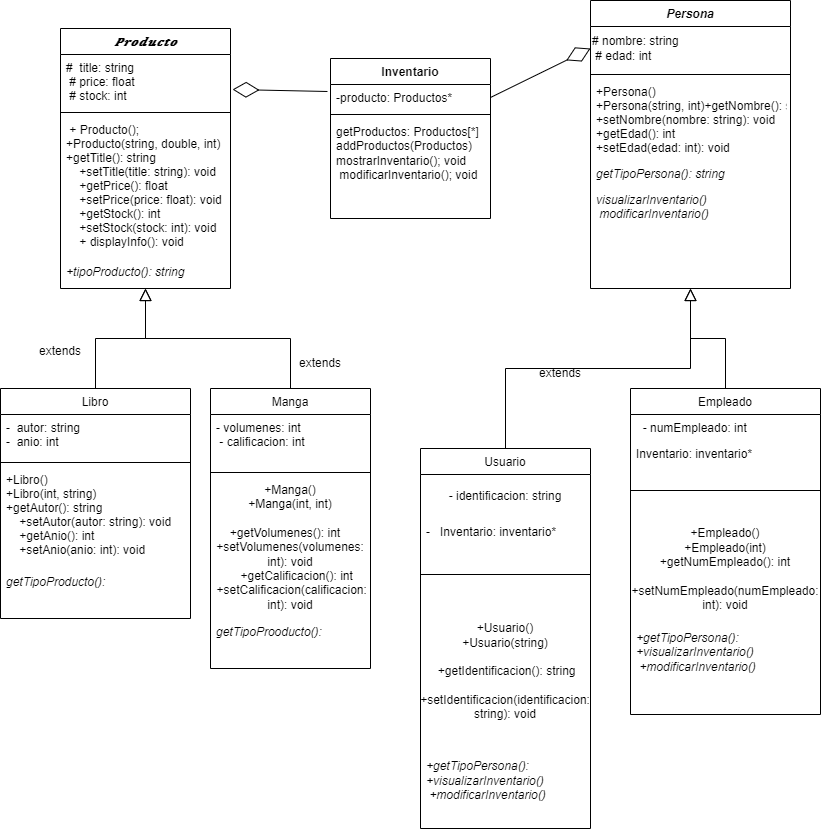

The diagram above was exported from draw.io. Its source (the exported page's mxGraphModel, read from the mxfile embedded in the PNG):
<mxGraphModel dx="1434" dy="1957" grid="1" gridSize="10" guides="1" tooltips="1" connect="1" arrows="1" fold="1" page="1" pageScale="1" pageWidth="827" pageHeight="1169" math="0" shadow="0">
  <root>
    <mxCell id="WIyWlLk6GJQsqaUBKTNV-0" />
    <mxCell id="WIyWlLk6GJQsqaUBKTNV-1" parent="WIyWlLk6GJQsqaUBKTNV-0" />
    <mxCell id="zkfFHV4jXpPFQw0GAbJ--0" value="𝑷𝒓𝒐𝒅𝒖𝒄𝒕𝒐" style="swimlane;fontStyle=3;align=center;verticalAlign=top;childLayout=stackLayout;horizontal=1;startSize=26;horizontalStack=0;resizeParent=1;resizeLast=0;collapsible=1;marginBottom=0;rounded=0;shadow=0;strokeWidth=1;" parent="WIyWlLk6GJQsqaUBKTNV-1" vertex="1">
      <mxGeometry x="80" width="170" height="260" as="geometry">
        <mxRectangle x="230" y="140" width="160" height="26" as="alternateBounds" />
      </mxGeometry>
    </mxCell>
    <mxCell id="zkfFHV4jXpPFQw0GAbJ--1" value="#  title: string&#10; # price: float&#10; # stock: int" style="text;align=left;verticalAlign=top;spacingLeft=4;spacingRight=4;overflow=hidden;rotatable=0;points=[[0,0.5],[1,0.5]];portConstraint=eastwest;" parent="zkfFHV4jXpPFQw0GAbJ--0" vertex="1">
      <mxGeometry y="26" width="170" height="54" as="geometry" />
    </mxCell>
    <mxCell id="zkfFHV4jXpPFQw0GAbJ--4" value="" style="line;html=1;strokeWidth=1;align=left;verticalAlign=middle;spacingTop=-1;spacingLeft=3;spacingRight=3;rotatable=0;labelPosition=right;points=[];portConstraint=eastwest;" parent="zkfFHV4jXpPFQw0GAbJ--0" vertex="1">
      <mxGeometry y="80" width="170" height="8" as="geometry" />
    </mxCell>
    <mxCell id="zkfFHV4jXpPFQw0GAbJ--5" value=" + Producto();&#10;+Producto(string, double, int) &#10;+getTitle(): string&#10;    +setTitle(title: string): void&#10;    +getPrice(): float&#10;    +setPrice(price: float): void&#10;    +getStock(): int&#10;    +setStock(stock: int): void&#10;    + displayInfo(): void" style="text;align=left;verticalAlign=top;spacingLeft=4;spacingRight=4;overflow=hidden;rotatable=0;points=[[0,0.5],[1,0.5]];portConstraint=eastwest;fontStyle=0;" parent="zkfFHV4jXpPFQw0GAbJ--0" vertex="1">
      <mxGeometry y="88" width="170" height="142" as="geometry" />
    </mxCell>
    <mxCell id="B4UxtSwr7yul_eBdRbBr-8" value="+tipoProducto(): string" style="text;align=left;verticalAlign=top;spacingLeft=4;spacingRight=4;overflow=hidden;rotatable=0;points=[[0,0.5],[1,0.5]];portConstraint=eastwest;fontStyle=2;" vertex="1" parent="zkfFHV4jXpPFQw0GAbJ--0">
      <mxGeometry y="230" width="170" height="30" as="geometry" />
    </mxCell>
    <mxCell id="zkfFHV4jXpPFQw0GAbJ--6" value="Libro" style="swimlane;fontStyle=0;align=center;verticalAlign=top;childLayout=stackLayout;horizontal=1;startSize=26;horizontalStack=0;resizeParent=1;resizeLast=0;collapsible=1;marginBottom=0;rounded=0;shadow=0;strokeWidth=1;" parent="WIyWlLk6GJQsqaUBKTNV-1" vertex="1">
      <mxGeometry x="20" y="360" width="190" height="230" as="geometry">
        <mxRectangle x="130" y="380" width="160" height="26" as="alternateBounds" />
      </mxGeometry>
    </mxCell>
    <mxCell id="zkfFHV4jXpPFQw0GAbJ--7" value="-  autor: string&#10;-  anio: int" style="text;align=left;verticalAlign=top;spacingLeft=4;spacingRight=4;overflow=hidden;rotatable=0;points=[[0,0.5],[1,0.5]];portConstraint=eastwest;" parent="zkfFHV4jXpPFQw0GAbJ--6" vertex="1">
      <mxGeometry y="26" width="190" height="44" as="geometry" />
    </mxCell>
    <mxCell id="zkfFHV4jXpPFQw0GAbJ--9" value="" style="line;html=1;strokeWidth=1;align=left;verticalAlign=middle;spacingTop=-1;spacingLeft=3;spacingRight=3;rotatable=0;labelPosition=right;points=[];portConstraint=eastwest;" parent="zkfFHV4jXpPFQw0GAbJ--6" vertex="1">
      <mxGeometry y="70" width="190" height="8" as="geometry" />
    </mxCell>
    <mxCell id="zkfFHV4jXpPFQw0GAbJ--11" value="+Libro()&#10;+Libro(int, string)&#10;+getAutor(): string&#10;    +setAutor(autor: string): void&#10;    +getAnio(): int&#10;    +setAnio(anio: int): void&#10;&#10;" style="text;align=left;verticalAlign=top;spacingLeft=4;spacingRight=4;overflow=hidden;rotatable=0;points=[[0,0.5],[1,0.5]];portConstraint=eastwest;" parent="zkfFHV4jXpPFQw0GAbJ--6" vertex="1">
      <mxGeometry y="78" width="190" height="102" as="geometry" />
    </mxCell>
    <mxCell id="B4UxtSwr7yul_eBdRbBr-10" value="&lt;span style=&quot;text-wrap: nowrap;&quot;&gt;&lt;i&gt;getTipoProducto():&amp;nbsp;&lt;/i&gt;&lt;/span&gt;" style="text;strokeColor=none;fillColor=none;align=left;verticalAlign=top;spacingLeft=4;spacingRight=4;overflow=hidden;rotatable=0;points=[[0,0.5],[1,0.5]];portConstraint=eastwest;whiteSpace=wrap;html=1;" vertex="1" parent="zkfFHV4jXpPFQw0GAbJ--6">
      <mxGeometry y="180" width="190" height="26" as="geometry" />
    </mxCell>
    <mxCell id="zkfFHV4jXpPFQw0GAbJ--12" value="" style="endArrow=block;endSize=10;endFill=0;shadow=0;strokeWidth=1;rounded=0;curved=0;edgeStyle=elbowEdgeStyle;elbow=vertical;" parent="WIyWlLk6GJQsqaUBKTNV-1" source="zkfFHV4jXpPFQw0GAbJ--6" target="zkfFHV4jXpPFQw0GAbJ--0" edge="1">
      <mxGeometry width="160" relative="1" as="geometry">
        <mxPoint x="100" y="203" as="sourcePoint" />
        <mxPoint x="100" y="203" as="targetPoint" />
      </mxGeometry>
    </mxCell>
    <mxCell id="zkfFHV4jXpPFQw0GAbJ--13" value="Manga" style="swimlane;fontStyle=0;align=center;verticalAlign=top;childLayout=stackLayout;horizontal=1;startSize=26;horizontalStack=0;resizeParent=1;resizeLast=0;collapsible=1;marginBottom=0;rounded=0;shadow=0;strokeWidth=1;" parent="WIyWlLk6GJQsqaUBKTNV-1" vertex="1">
      <mxGeometry x="230" y="360" width="160" height="280" as="geometry">
        <mxRectangle x="340" y="380" width="170" height="26" as="alternateBounds" />
      </mxGeometry>
    </mxCell>
    <mxCell id="zkfFHV4jXpPFQw0GAbJ--14" value="- volumenes: int&#10; - calificacion: int" style="text;align=left;verticalAlign=top;spacingLeft=4;spacingRight=4;overflow=hidden;rotatable=0;points=[[0,0.5],[1,0.5]];portConstraint=eastwest;" parent="zkfFHV4jXpPFQw0GAbJ--13" vertex="1">
      <mxGeometry y="26" width="160" height="54" as="geometry" />
    </mxCell>
    <mxCell id="zkfFHV4jXpPFQw0GAbJ--15" value="" style="line;html=1;strokeWidth=1;align=left;verticalAlign=middle;spacingTop=-1;spacingLeft=3;spacingRight=3;rotatable=0;labelPosition=right;points=[];portConstraint=eastwest;" parent="zkfFHV4jXpPFQw0GAbJ--13" vertex="1">
      <mxGeometry y="80" width="160" height="8" as="geometry" />
    </mxCell>
    <mxCell id="zBaJy9Y4BkSnIFxQuVow-38" value="&lt;div&gt;+Manga()&lt;/div&gt;&lt;div&gt;+Manga(int, int)&lt;/div&gt;&lt;div&gt;&lt;br&gt;&lt;/div&gt;&lt;div&gt;+getVolumenes(): int&lt;span style=&quot;background-color: initial;&quot;&gt;&amp;nbsp; &amp;nbsp; +setVolumenes(volumenes: int): void&lt;/span&gt;&lt;/div&gt;&lt;div&gt;&amp;nbsp; &amp;nbsp; +getCalificacion(): int&lt;/div&gt;&lt;div&gt;&amp;nbsp;+setCalificacion(calificacion: int): void&lt;/div&gt;" style="text;html=1;align=center;verticalAlign=middle;whiteSpace=wrap;rounded=0;" parent="zkfFHV4jXpPFQw0GAbJ--13" vertex="1">
      <mxGeometry y="88" width="160" height="142" as="geometry" />
    </mxCell>
    <mxCell id="B4UxtSwr7yul_eBdRbBr-12" value="&lt;span style=&quot;text-align: center;&quot;&gt;&lt;i&gt;getTipoProoducto():&lt;/i&gt;&lt;/span&gt;" style="text;strokeColor=none;fillColor=none;align=left;verticalAlign=top;spacingLeft=4;spacingRight=4;overflow=hidden;rotatable=0;points=[[0,0.5],[1,0.5]];portConstraint=eastwest;whiteSpace=wrap;html=1;" vertex="1" parent="zkfFHV4jXpPFQw0GAbJ--13">
      <mxGeometry y="230" width="160" height="26" as="geometry" />
    </mxCell>
    <mxCell id="zkfFHV4jXpPFQw0GAbJ--16" value="" style="endArrow=block;endSize=10;endFill=0;shadow=0;strokeWidth=1;rounded=0;curved=0;edgeStyle=elbowEdgeStyle;elbow=vertical;" parent="WIyWlLk6GJQsqaUBKTNV-1" source="zkfFHV4jXpPFQw0GAbJ--13" target="zkfFHV4jXpPFQw0GAbJ--0" edge="1">
      <mxGeometry width="160" relative="1" as="geometry">
        <mxPoint x="110" y="373" as="sourcePoint" />
        <mxPoint x="210" y="271" as="targetPoint" />
      </mxGeometry>
    </mxCell>
    <mxCell id="zBaJy9Y4BkSnIFxQuVow-20" value="Persona" style="swimlane;fontStyle=3;align=center;verticalAlign=top;childLayout=stackLayout;horizontal=1;startSize=26;horizontalStack=0;resizeParent=1;resizeLast=0;collapsible=1;marginBottom=0;rounded=0;shadow=0;strokeWidth=1;" parent="WIyWlLk6GJQsqaUBKTNV-1" vertex="1">
      <mxGeometry x="610" y="-28" width="200" height="288" as="geometry">
        <mxRectangle x="230" y="140" width="160" height="26" as="alternateBounds" />
      </mxGeometry>
    </mxCell>
    <mxCell id="3ZxYBhl38hyG2qO9lsCE-0" value="&lt;div&gt;# nombre: string&lt;/div&gt;&lt;div&gt;&amp;nbsp;# edad: int&lt;/div&gt;" style="text;html=1;align=left;verticalAlign=middle;whiteSpace=wrap;rounded=0;" parent="zBaJy9Y4BkSnIFxQuVow-20" vertex="1">
      <mxGeometry y="26" width="200" height="44" as="geometry" />
    </mxCell>
    <mxCell id="zBaJy9Y4BkSnIFxQuVow-24" value="" style="line;html=1;strokeWidth=1;align=left;verticalAlign=middle;spacingTop=-1;spacingLeft=3;spacingRight=3;rotatable=0;labelPosition=right;points=[];portConstraint=eastwest;" parent="zBaJy9Y4BkSnIFxQuVow-20" vertex="1">
      <mxGeometry y="70" width="200" height="8" as="geometry" />
    </mxCell>
    <mxCell id="zBaJy9Y4BkSnIFxQuVow-31" value="+Persona()&#10;+Persona(string, int)+getNombre(): string&#10;+setNombre(nombre: string): void&#10;+getEdad(): int&#10;+setEdad(edad: int): void&#10;" style="text;align=left;verticalAlign=top;spacingLeft=4;spacingRight=4;overflow=hidden;rotatable=0;points=[[0,0.5],[1,0.5]];portConstraint=eastwest;" parent="zBaJy9Y4BkSnIFxQuVow-20" vertex="1">
      <mxGeometry y="78" width="200" height="82" as="geometry" />
    </mxCell>
    <mxCell id="B4UxtSwr7yul_eBdRbBr-11" value="&lt;span style=&quot;text-wrap: nowrap;&quot;&gt;&lt;i&gt;getTipoPersona(): string&lt;/i&gt;&lt;/span&gt;" style="text;strokeColor=none;fillColor=none;align=left;verticalAlign=top;spacingLeft=4;spacingRight=4;overflow=hidden;rotatable=0;points=[[0,0.5],[1,0.5]];portConstraint=eastwest;whiteSpace=wrap;html=1;" vertex="1" parent="zBaJy9Y4BkSnIFxQuVow-20">
      <mxGeometry y="160" width="200" height="26" as="geometry" />
    </mxCell>
    <mxCell id="B4UxtSwr7yul_eBdRbBr-18" value="&lt;div&gt;&lt;i&gt;visualizarInventario()&amp;nbsp;&lt;/i&gt;&lt;/div&gt;&lt;div&gt;&lt;i&gt;&amp;nbsp;modificarInventario()&amp;nbsp;&lt;/i&gt;&lt;/div&gt;" style="text;strokeColor=none;fillColor=none;align=left;verticalAlign=top;spacingLeft=4;spacingRight=4;overflow=hidden;rotatable=0;points=[[0,0.5],[1,0.5]];portConstraint=eastwest;whiteSpace=wrap;html=1;" vertex="1" parent="zBaJy9Y4BkSnIFxQuVow-20">
      <mxGeometry y="186" width="200" height="90" as="geometry" />
    </mxCell>
    <mxCell id="zBaJy9Y4BkSnIFxQuVow-26" value="Usuario" style="swimlane;fontStyle=0;align=center;verticalAlign=top;childLayout=stackLayout;horizontal=1;startSize=26;horizontalStack=0;resizeParent=1;resizeLast=0;collapsible=1;marginBottom=0;rounded=0;shadow=0;strokeWidth=1;" parent="WIyWlLk6GJQsqaUBKTNV-1" vertex="1">
      <mxGeometry x="440" y="420" width="170" height="380" as="geometry">
        <mxRectangle x="130" y="380" width="160" height="26" as="alternateBounds" />
      </mxGeometry>
    </mxCell>
    <mxCell id="3ZxYBhl38hyG2qO9lsCE-1" value="- identificacion: string" style="text;html=1;align=center;verticalAlign=middle;whiteSpace=wrap;rounded=0;" parent="zBaJy9Y4BkSnIFxQuVow-26" vertex="1">
      <mxGeometry y="26" width="170" height="44" as="geometry" />
    </mxCell>
    <mxCell id="B4UxtSwr7yul_eBdRbBr-14" value="-&amp;nbsp; &amp;nbsp;Inventario: inventario*" style="text;strokeColor=none;fillColor=none;align=left;verticalAlign=top;spacingLeft=4;spacingRight=4;overflow=hidden;rotatable=0;points=[[0,0.5],[1,0.5]];portConstraint=eastwest;whiteSpace=wrap;html=1;" vertex="1" parent="zBaJy9Y4BkSnIFxQuVow-26">
      <mxGeometry y="70" width="170" height="26" as="geometry" />
    </mxCell>
    <mxCell id="zBaJy9Y4BkSnIFxQuVow-29" value="" style="line;html=1;strokeWidth=1;align=left;verticalAlign=middle;spacingTop=-1;spacingLeft=3;spacingRight=3;rotatable=0;labelPosition=right;points=[];portConstraint=eastwest;" parent="zBaJy9Y4BkSnIFxQuVow-26" vertex="1">
      <mxGeometry y="96" width="170" height="60" as="geometry" />
    </mxCell>
    <mxCell id="3ZxYBhl38hyG2qO9lsCE-2" value="&lt;div&gt;&lt;br&gt;&lt;/div&gt;&lt;div&gt;+Usuario()&lt;/div&gt;&lt;div&gt;+Usuario(string)&lt;/div&gt;&lt;div&gt;&lt;br&gt;&lt;/div&gt;&lt;div&gt;&amp;nbsp;+getIdentificacion(): string&lt;/div&gt;&lt;div&gt;&amp;nbsp; &amp;nbsp; +setIdentificacion(identificacion: string): void&lt;/div&gt;&lt;div&gt;&lt;br&gt;&lt;/div&gt;" style="text;html=1;align=center;verticalAlign=middle;whiteSpace=wrap;rounded=0;" parent="zBaJy9Y4BkSnIFxQuVow-26" vertex="1">
      <mxGeometry y="156" width="170" height="134" as="geometry" />
    </mxCell>
    <mxCell id="B4UxtSwr7yul_eBdRbBr-16" value="&lt;div&gt;&lt;i&gt;&lt;br&gt;&lt;/i&gt;&lt;/div&gt;&lt;div&gt;&lt;i&gt;+&lt;/i&gt;&lt;span style=&quot;background-color: initial;&quot;&gt;&lt;i&gt;getTipoPersona():&amp;nbsp;&lt;/i&gt;&lt;/span&gt;&lt;/div&gt;&lt;div&gt;&lt;i&gt;+&lt;/i&gt;&lt;i style=&quot;background-color: initial;&quot;&gt;visualizarInventario()&amp;nbsp;&lt;/i&gt;&lt;/div&gt;&lt;div&gt;&lt;i&gt;&amp;nbsp;+modificarInventario()&amp;nbsp;&lt;/i&gt;&lt;/div&gt;" style="text;strokeColor=none;fillColor=none;align=left;verticalAlign=top;spacingLeft=4;spacingRight=4;overflow=hidden;rotatable=0;points=[[0,0.5],[1,0.5]];portConstraint=eastwest;whiteSpace=wrap;html=1;" vertex="1" parent="zBaJy9Y4BkSnIFxQuVow-26">
      <mxGeometry y="290" width="170" height="90" as="geometry" />
    </mxCell>
    <mxCell id="zBaJy9Y4BkSnIFxQuVow-32" value="" style="endArrow=block;endSize=10;endFill=0;shadow=0;strokeWidth=1;rounded=0;curved=0;edgeStyle=elbowEdgeStyle;elbow=vertical;" parent="WIyWlLk6GJQsqaUBKTNV-1" source="zBaJy9Y4BkSnIFxQuVow-26" target="zBaJy9Y4BkSnIFxQuVow-20" edge="1">
      <mxGeometry width="160" relative="1" as="geometry">
        <mxPoint x="520" y="203" as="sourcePoint" />
        <mxPoint x="520" y="203" as="targetPoint" />
      </mxGeometry>
    </mxCell>
    <mxCell id="zBaJy9Y4BkSnIFxQuVow-33" value="Empleado" style="swimlane;fontStyle=0;align=center;verticalAlign=top;childLayout=stackLayout;horizontal=1;startSize=26;horizontalStack=0;resizeParent=1;resizeLast=0;collapsible=1;marginBottom=0;rounded=0;shadow=0;strokeWidth=1;" parent="WIyWlLk6GJQsqaUBKTNV-1" vertex="1">
      <mxGeometry x="650" y="360" width="190" height="326" as="geometry">
        <mxRectangle x="340" y="380" width="170" height="26" as="alternateBounds" />
      </mxGeometry>
    </mxCell>
    <mxCell id="zBaJy9Y4BkSnIFxQuVow-34" value="  - numEmpleado: int" style="text;align=left;verticalAlign=top;spacingLeft=4;spacingRight=4;overflow=hidden;rotatable=0;points=[[0,0.5],[1,0.5]];portConstraint=eastwest;" parent="zBaJy9Y4BkSnIFxQuVow-33" vertex="1">
      <mxGeometry y="26" width="190" height="26" as="geometry" />
    </mxCell>
    <mxCell id="B4UxtSwr7yul_eBdRbBr-15" value="Inventario: inventario*" style="text;strokeColor=none;fillColor=none;align=left;verticalAlign=top;spacingLeft=4;spacingRight=4;overflow=hidden;rotatable=0;points=[[0,0.5],[1,0.5]];portConstraint=eastwest;whiteSpace=wrap;html=1;" vertex="1" parent="zBaJy9Y4BkSnIFxQuVow-33">
      <mxGeometry y="52" width="190" height="26" as="geometry" />
    </mxCell>
    <mxCell id="zBaJy9Y4BkSnIFxQuVow-35" value="" style="line;html=1;strokeWidth=1;align=left;verticalAlign=middle;spacingTop=-1;spacingLeft=3;spacingRight=3;rotatable=0;labelPosition=right;points=[];portConstraint=eastwest;" parent="zBaJy9Y4BkSnIFxQuVow-33" vertex="1">
      <mxGeometry y="78" width="190" height="48" as="geometry" />
    </mxCell>
    <mxCell id="3ZxYBhl38hyG2qO9lsCE-4" value="&lt;div&gt;&lt;br&gt;&lt;/div&gt;&lt;div&gt;+Empleado()&lt;/div&gt;&lt;div&gt;+Empleado(int)&lt;/div&gt;&lt;div&gt;+getNumEmpleado(): int&lt;/div&gt;&lt;div&gt;&amp;nbsp; &amp;nbsp; +setNumEmpleado(numEmpleado: int): void&lt;/div&gt;&lt;div&gt;&lt;br&gt;&lt;/div&gt;" style="text;html=1;align=center;verticalAlign=middle;whiteSpace=wrap;rounded=0;" parent="zBaJy9Y4BkSnIFxQuVow-33" vertex="1">
      <mxGeometry y="126" width="190" height="110" as="geometry" />
    </mxCell>
    <mxCell id="B4UxtSwr7yul_eBdRbBr-17" value="&lt;div&gt;&lt;i&gt;&lt;span style=&quot;text-align: center;&quot;&gt;+getTipoPersona():&amp;nbsp;&lt;/span&gt;&lt;br&gt;&lt;/i&gt;&lt;/div&gt;&lt;div&gt;&lt;i&gt;+visualizarInventario()&amp;nbsp;&lt;/i&gt;&lt;/div&gt;&lt;div&gt;&lt;i&gt;&amp;nbsp;+modificarInventario()&amp;nbsp;&lt;/i&gt;&lt;/div&gt;" style="text;strokeColor=none;fillColor=none;align=left;verticalAlign=top;spacingLeft=4;spacingRight=4;overflow=hidden;rotatable=0;points=[[0,0.5],[1,0.5]];portConstraint=eastwest;whiteSpace=wrap;html=1;" vertex="1" parent="zBaJy9Y4BkSnIFxQuVow-33">
      <mxGeometry y="236" width="190" height="90" as="geometry" />
    </mxCell>
    <mxCell id="zBaJy9Y4BkSnIFxQuVow-36" value="" style="endArrow=block;endSize=10;endFill=0;shadow=0;strokeWidth=1;rounded=0;curved=0;edgeStyle=elbowEdgeStyle;elbow=vertical;" parent="WIyWlLk6GJQsqaUBKTNV-1" source="zBaJy9Y4BkSnIFxQuVow-33" target="zBaJy9Y4BkSnIFxQuVow-20" edge="1">
      <mxGeometry width="160" relative="1" as="geometry">
        <mxPoint x="530" y="373" as="sourcePoint" />
        <mxPoint x="630" y="271" as="targetPoint" />
      </mxGeometry>
    </mxCell>
    <mxCell id="3ZxYBhl38hyG2qO9lsCE-5" value="extends" style="text;html=1;align=center;verticalAlign=middle;whiteSpace=wrap;rounded=0;" parent="WIyWlLk6GJQsqaUBKTNV-1" vertex="1">
      <mxGeometry x="50" y="308" width="60" height="30" as="geometry" />
    </mxCell>
    <mxCell id="3ZxYBhl38hyG2qO9lsCE-6" value="extends" style="text;html=1;align=center;verticalAlign=middle;whiteSpace=wrap;rounded=0;" parent="WIyWlLk6GJQsqaUBKTNV-1" vertex="1">
      <mxGeometry x="310" y="320" width="60" height="30" as="geometry" />
    </mxCell>
    <mxCell id="3ZxYBhl38hyG2qO9lsCE-7" value="extends" style="text;html=1;align=center;verticalAlign=middle;whiteSpace=wrap;rounded=0;" parent="WIyWlLk6GJQsqaUBKTNV-1" vertex="1">
      <mxGeometry x="550" y="330" width="60" height="30" as="geometry" />
    </mxCell>
    <mxCell id="B4UxtSwr7yul_eBdRbBr-0" value="Inventario" style="swimlane;fontStyle=1;align=center;verticalAlign=top;childLayout=stackLayout;horizontal=1;startSize=26;horizontalStack=0;resizeParent=1;resizeParentMax=0;resizeLast=0;collapsible=1;marginBottom=0;whiteSpace=wrap;html=1;" vertex="1" parent="WIyWlLk6GJQsqaUBKTNV-1">
      <mxGeometry x="350" y="30" width="160" height="160" as="geometry" />
    </mxCell>
    <mxCell id="B4UxtSwr7yul_eBdRbBr-1" value="-producto: Productos*" style="text;strokeColor=none;fillColor=none;align=left;verticalAlign=top;spacingLeft=4;spacingRight=4;overflow=hidden;rotatable=0;points=[[0,0.5],[1,0.5]];portConstraint=eastwest;whiteSpace=wrap;html=1;" vertex="1" parent="B4UxtSwr7yul_eBdRbBr-0">
      <mxGeometry y="26" width="160" height="26" as="geometry" />
    </mxCell>
    <mxCell id="B4UxtSwr7yul_eBdRbBr-2" value="" style="line;strokeWidth=1;fillColor=none;align=left;verticalAlign=middle;spacingTop=-1;spacingLeft=3;spacingRight=3;rotatable=0;labelPosition=right;points=[];portConstraint=eastwest;strokeColor=inherit;" vertex="1" parent="B4UxtSwr7yul_eBdRbBr-0">
      <mxGeometry y="52" width="160" height="8" as="geometry" />
    </mxCell>
    <mxCell id="B4UxtSwr7yul_eBdRbBr-3" value="getProductos: Productos[*]&lt;div&gt;addProductos(Productos)&lt;/div&gt;&lt;div&gt;&lt;div&gt;mostrarInventario(); void&lt;/div&gt;&lt;div&gt;&amp;nbsp;modificarInventario(); void&lt;/div&gt;&lt;div&gt;&lt;br&gt;&lt;/div&gt;&lt;/div&gt;" style="text;strokeColor=none;fillColor=none;align=left;verticalAlign=top;spacingLeft=4;spacingRight=4;overflow=hidden;rotatable=0;points=[[0,0.5],[1,0.5]];portConstraint=eastwest;whiteSpace=wrap;html=1;" vertex="1" parent="B4UxtSwr7yul_eBdRbBr-0">
      <mxGeometry y="60" width="160" height="100" as="geometry" />
    </mxCell>
    <mxCell id="B4UxtSwr7yul_eBdRbBr-7" value="" style="endArrow=diamondThin;endFill=0;endSize=24;html=1;rounded=0;fontSize=12;curved=1;entryX=1.012;entryY=0.648;entryDx=0;entryDy=0;entryPerimeter=0;exitX=-0.019;exitY=0.269;exitDx=0;exitDy=0;exitPerimeter=0;" edge="1" parent="WIyWlLk6GJQsqaUBKTNV-1" source="B4UxtSwr7yul_eBdRbBr-1" target="zkfFHV4jXpPFQw0GAbJ--1">
      <mxGeometry width="160" relative="1" as="geometry">
        <mxPoint x="250" y="90" as="sourcePoint" />
        <mxPoint x="410" y="90" as="targetPoint" />
      </mxGeometry>
    </mxCell>
    <mxCell id="B4UxtSwr7yul_eBdRbBr-19" value="" style="endArrow=diamondThin;endFill=0;endSize=24;html=1;rounded=0;fontSize=12;curved=1;entryX=0;entryY=0.5;entryDx=0;entryDy=0;exitX=1;exitY=0.5;exitDx=0;exitDy=0;" edge="1" parent="WIyWlLk6GJQsqaUBKTNV-1" source="B4UxtSwr7yul_eBdRbBr-1" target="3ZxYBhl38hyG2qO9lsCE-0">
      <mxGeometry width="160" relative="1" as="geometry">
        <mxPoint x="605" y="52" as="sourcePoint" />
        <mxPoint x="510" y="50" as="targetPoint" />
      </mxGeometry>
    </mxCell>
  </root>
</mxGraphModel>